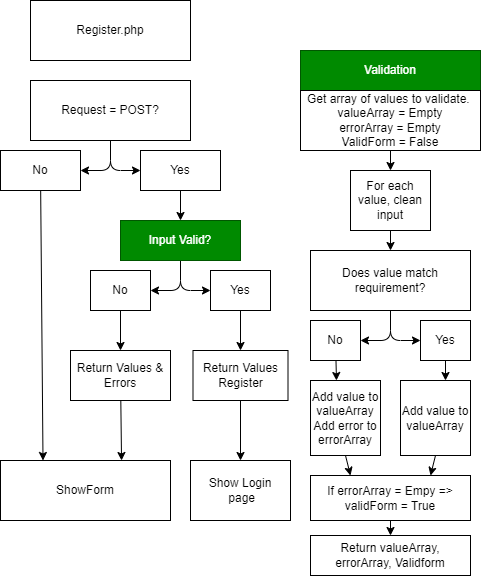

The diagram above was exported from draw.io. Its source (the exported page's mxGraphModel, read from the mxfile embedded in the PNG):
<mxGraphModel dx="834" dy="790" grid="1" gridSize="10" guides="1" tooltips="1" connect="1" arrows="1" fold="1" page="1" pageScale="1" pageWidth="827" pageHeight="1169" math="0" shadow="0">
  <root>
    <mxCell id="0" />
    <mxCell id="1" parent="0" />
    <mxCell id="2" value="Register.php" style="whiteSpace=wrap;html=1;" parent="1" vertex="1">
      <mxGeometry x="320" y="10" width="160" height="60" as="geometry" />
    </mxCell>
    <mxCell id="23" style="edgeStyle=none;html=1;entryX=0;entryY=0.5;entryDx=0;entryDy=0;" parent="1" source="3" target="4" edge="1">
      <mxGeometry relative="1" as="geometry">
        <mxPoint x="400" y="200" as="targetPoint" />
        <Array as="points">
          <mxPoint x="400" y="180" />
        </Array>
      </mxGeometry>
    </mxCell>
    <mxCell id="24" style="edgeStyle=none;html=1;exitX=0.5;exitY=1;exitDx=0;exitDy=0;entryX=1;entryY=0.5;entryDx=0;entryDy=0;" parent="1" source="3" target="5" edge="1">
      <mxGeometry relative="1" as="geometry">
        <Array as="points">
          <mxPoint x="400" y="180" />
        </Array>
      </mxGeometry>
    </mxCell>
    <mxCell id="3" value="Request = POST?" style="whiteSpace=wrap;html=1;" parent="1" vertex="1">
      <mxGeometry x="320" y="90" width="160" height="60" as="geometry" />
    </mxCell>
    <mxCell id="25" style="edgeStyle=none;html=1;exitX=0.5;exitY=1;exitDx=0;exitDy=0;entryX=0.5;entryY=0;entryDx=0;entryDy=0;" parent="1" source="4" target="7" edge="1">
      <mxGeometry relative="1" as="geometry" />
    </mxCell>
    <mxCell id="4" value="Yes" style="whiteSpace=wrap;html=1;" parent="1" vertex="1">
      <mxGeometry x="430" y="160" width="80" height="40" as="geometry" />
    </mxCell>
    <mxCell id="14" style="edgeStyle=none;html=1;entryX=0.25;entryY=0;entryDx=0;entryDy=0;" parent="1" source="5" target="6" edge="1">
      <mxGeometry relative="1" as="geometry" />
    </mxCell>
    <mxCell id="5" value="No" style="whiteSpace=wrap;html=1;" parent="1" vertex="1">
      <mxGeometry x="290" y="160" width="80" height="40" as="geometry" />
    </mxCell>
    <mxCell id="6" value="ShowForm" style="whiteSpace=wrap;html=1;" parent="1" vertex="1">
      <mxGeometry x="290" y="470" width="170" height="60" as="geometry" />
    </mxCell>
    <mxCell id="26" style="edgeStyle=none;html=1;exitX=0.5;exitY=1;exitDx=0;exitDy=0;" parent="1" source="7" edge="1">
      <mxGeometry relative="1" as="geometry">
        <mxPoint x="500" y="300" as="targetPoint" />
        <Array as="points">
          <mxPoint x="470" y="300" />
        </Array>
      </mxGeometry>
    </mxCell>
    <mxCell id="27" style="edgeStyle=none;html=1;entryX=1;entryY=0.5;entryDx=0;entryDy=0;" parent="1" source="7" target="9" edge="1">
      <mxGeometry relative="1" as="geometry">
        <Array as="points">
          <mxPoint x="470" y="300" />
        </Array>
      </mxGeometry>
    </mxCell>
    <mxCell id="7" value="Input Valid?" style="whiteSpace=wrap;html=1;fillColor=#008a00;fontColor=#ffffff;strokeColor=#005700;" parent="1" vertex="1">
      <mxGeometry x="410" y="230" width="120" height="40" as="geometry" />
    </mxCell>
    <mxCell id="29" style="edgeStyle=none;html=1;" parent="1" source="8" target="11" edge="1">
      <mxGeometry relative="1" as="geometry" />
    </mxCell>
    <mxCell id="8" value="Yes" style="whiteSpace=wrap;html=1;" parent="1" vertex="1">
      <mxGeometry x="500" y="280" width="60" height="40" as="geometry" />
    </mxCell>
    <mxCell id="28" style="edgeStyle=none;html=1;exitX=0.5;exitY=1;exitDx=0;exitDy=0;entryX=0.5;entryY=0;entryDx=0;entryDy=0;" parent="1" source="9" target="10" edge="1">
      <mxGeometry relative="1" as="geometry">
        <mxPoint x="410" y="370" as="targetPoint" />
      </mxGeometry>
    </mxCell>
    <mxCell id="9" value="No" style="whiteSpace=wrap;html=1;" parent="1" vertex="1">
      <mxGeometry x="380" y="280" width="60" height="40" as="geometry" />
    </mxCell>
    <mxCell id="32" style="edgeStyle=none;html=1;entryX=0.712;entryY=0;entryDx=0;entryDy=0;entryPerimeter=0;" parent="1" source="10" target="6" edge="1">
      <mxGeometry relative="1" as="geometry" />
    </mxCell>
    <mxCell id="10" value="Return Values &amp;amp; Errors" style="whiteSpace=wrap;html=1;" parent="1" vertex="1">
      <mxGeometry x="360" y="360" width="100" height="50" as="geometry" />
    </mxCell>
    <mxCell id="11" value="Return Values&lt;br&gt;Register" style="whiteSpace=wrap;html=1;" parent="1" vertex="1">
      <mxGeometry x="482.5" y="360" width="95" height="50" as="geometry" />
    </mxCell>
    <mxCell id="12" value="Show Login&lt;br&gt;&amp;nbsp;page" style="whiteSpace=wrap;html=1;" parent="1" vertex="1">
      <mxGeometry x="480" y="470" width="100" height="60" as="geometry" />
    </mxCell>
    <mxCell id="16" style="edgeStyle=none;html=1;exitX=0.5;exitY=1;exitDx=0;exitDy=0;entryX=0.5;entryY=0;entryDx=0;entryDy=0;" parent="1" source="11" target="12" edge="1">
      <mxGeometry relative="1" as="geometry">
        <mxPoint x="440" y="450" as="sourcePoint" />
        <mxPoint x="500" y="470" as="targetPoint" />
      </mxGeometry>
    </mxCell>
    <mxCell id="33" value="Validation" style="whiteSpace=wrap;html=1;fillColor=#008a00;fontColor=#ffffff;strokeColor=#005700;" parent="1" vertex="1">
      <mxGeometry x="590" y="60" width="180" height="40" as="geometry" />
    </mxCell>
    <mxCell id="37" style="edgeStyle=none;html=1;entryX=0.5;entryY=0;entryDx=0;entryDy=0;exitX=0.5;exitY=1;exitDx=0;exitDy=0;" parent="1" source="34" target="35" edge="1">
      <mxGeometry relative="1" as="geometry">
        <mxPoint x="680" y="205" as="sourcePoint" />
      </mxGeometry>
    </mxCell>
    <mxCell id="34" value="Get array of values to validate.&amp;nbsp;&lt;br&gt;valueArray = Empty&lt;br&gt;errorArray = Empty&lt;br&gt;ValidForm = False" style="whiteSpace=wrap;html=1;" parent="1" vertex="1">
      <mxGeometry x="590" y="100" width="180" height="60" as="geometry" />
    </mxCell>
    <mxCell id="40" style="edgeStyle=none;html=1;exitX=0.5;exitY=1;exitDx=0;exitDy=0;entryX=0.5;entryY=0;entryDx=0;entryDy=0;" parent="1" source="35" target="39" edge="1">
      <mxGeometry relative="1" as="geometry" />
    </mxCell>
    <mxCell id="35" value="For each value, clean input" style="whiteSpace=wrap;html=1;" parent="1" vertex="1">
      <mxGeometry x="640" y="180" width="80" height="60" as="geometry" />
    </mxCell>
    <mxCell id="39" value="Does value match requirement?" style="whiteSpace=wrap;html=1;" parent="1" vertex="1">
      <mxGeometry x="600" y="260" width="160" height="60" as="geometry" />
    </mxCell>
    <mxCell id="41" style="edgeStyle=none;html=1;exitX=0.5;exitY=1;exitDx=0;exitDy=0;" parent="1" edge="1">
      <mxGeometry relative="1" as="geometry">
        <mxPoint x="710" y="350" as="targetPoint" />
        <mxPoint x="680" y="320" as="sourcePoint" />
        <Array as="points">
          <mxPoint x="680" y="350" />
        </Array>
      </mxGeometry>
    </mxCell>
    <mxCell id="42" style="edgeStyle=none;html=1;entryX=1;entryY=0.5;entryDx=0;entryDy=0;" parent="1" target="44" edge="1">
      <mxGeometry relative="1" as="geometry">
        <mxPoint x="680" y="320" as="sourcePoint" />
        <Array as="points">
          <mxPoint x="680" y="350" />
        </Array>
      </mxGeometry>
    </mxCell>
    <mxCell id="55" style="edgeStyle=none;html=1;exitX=0.5;exitY=1;exitDx=0;exitDy=0;" parent="1" source="43" edge="1">
      <mxGeometry relative="1" as="geometry">
        <mxPoint x="735" y="390" as="targetPoint" />
      </mxGeometry>
    </mxCell>
    <mxCell id="43" value="Yes" style="whiteSpace=wrap;html=1;" parent="1" vertex="1">
      <mxGeometry x="710" y="330" width="50" height="40" as="geometry" />
    </mxCell>
    <mxCell id="54" style="edgeStyle=none;html=1;entryX=0.371;entryY=0;entryDx=0;entryDy=0;entryPerimeter=0;" parent="1" source="44" target="48" edge="1">
      <mxGeometry relative="1" as="geometry" />
    </mxCell>
    <mxCell id="44" value="No" style="whiteSpace=wrap;html=1;" parent="1" vertex="1">
      <mxGeometry x="600" y="330" width="50" height="40" as="geometry" />
    </mxCell>
    <mxCell id="61" style="edgeStyle=none;html=1;exitX=0.5;exitY=1;exitDx=0;exitDy=0;entryX=0.25;entryY=0;entryDx=0;entryDy=0;" parent="1" source="48" target="50" edge="1">
      <mxGeometry relative="1" as="geometry">
        <mxPoint x="635" y="480" as="targetPoint" />
      </mxGeometry>
    </mxCell>
    <mxCell id="48" value="Add value to valueArray&lt;br&gt;Add error to errorArray" style="whiteSpace=wrap;html=1;" parent="1" vertex="1">
      <mxGeometry x="600" y="390" width="70" height="75" as="geometry" />
    </mxCell>
    <mxCell id="62" style="edgeStyle=none;html=1;exitX=0.5;exitY=1;exitDx=0;exitDy=0;entryX=0.75;entryY=0;entryDx=0;entryDy=0;" parent="1" source="49" target="50" edge="1">
      <mxGeometry relative="1" as="geometry" />
    </mxCell>
    <mxCell id="49" value="Add value to valueArray" style="whiteSpace=wrap;html=1;" parent="1" vertex="1">
      <mxGeometry x="690" y="390" width="70" height="75" as="geometry" />
    </mxCell>
    <mxCell id="63" style="edgeStyle=none;html=1;exitX=0.5;exitY=1;exitDx=0;exitDy=0;entryX=0.5;entryY=0;entryDx=0;entryDy=0;" parent="1" source="50" target="52" edge="1">
      <mxGeometry relative="1" as="geometry" />
    </mxCell>
    <mxCell id="50" value="If errorArray = Empy =&amp;gt; validForm = True" style="whiteSpace=wrap;html=1;" parent="1" vertex="1">
      <mxGeometry x="600" y="485" width="160" height="45" as="geometry" />
    </mxCell>
    <mxCell id="52" value="Return valueArray, errorArray, Validform" style="whiteSpace=wrap;html=1;" parent="1" vertex="1">
      <mxGeometry x="600" y="545" width="160" height="40" as="geometry" />
    </mxCell>
  </root>
</mxGraphModel>